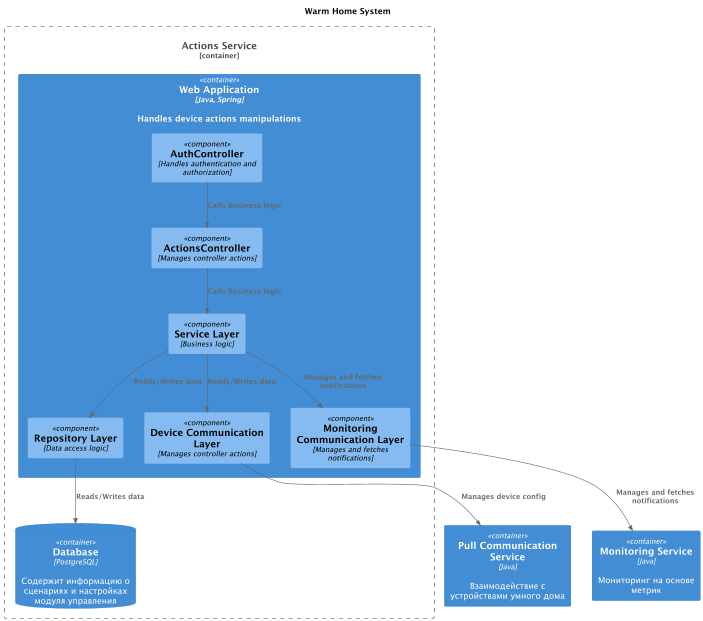

The diagram above was rendered by PlantUML. Its source (embedded in the PNG):
@startuml
title Warm Home System

top to bottom direction

!include ../../C4/C4_Component.puml

Container_Boundary(ActionsService, "Actions Service") {
  Container(WebApp, "Web Application", "Java, Spring", "Handles device actions manipulations")
  ContainerDb(actions_db, "Database", "PostgreSQL", "Содержит информацию о сценариях и настройках модуля управления")
}

Container(devices_communication_pull_srv, "Pull Communication Service", "Java", "Взаимодействие с устройствами умного дома")
Container(monitoring_metric_srv, "Monitoring Service", "Java", "Мониторинг на основе метрик")

Container(WebApp, "Web Application", "Java, Spring") {
  Component(AuthController, "AuthController", "Handles authentication and authorization")
  Component(ActionsController, "ActionsController", "Manages controller actions")
  Component(ServiceLayer, "Service Layer", "Business logic")
  Component(DeviceCommunicationLayer, "Device Communication Layer", "Manages controller actions")
  Component(MonitoringCommunicationLayer, "Monitoring Communication Layer", "Manages and fetches notifications")
  Component(RepositoryLayer, "Repository Layer", "Data access logic")
}

Rel(AuthController,ActionsController,"Calls business logic")
Rel(ActionsController,ServiceLayer,"Calls business logic")
Rel(ServiceLayer,RepositoryLayer,"Reads/Writes data")
Rel(ServiceLayer,DeviceCommunicationLayer,"Reads/Writes data")
Rel(ServiceLayer,MonitoringCommunicationLayer,"Manages and fetches notifications")
Rel(DeviceCommunicationLayer,devices_communication_pull_srv,"Manages device config")
Rel(MonitoringCommunicationLayer,monitoring_metric_srv,"Manages and fetches notifications")
Rel(RepositoryLayer,actions_db,"Reads/Writes data")
@enduml